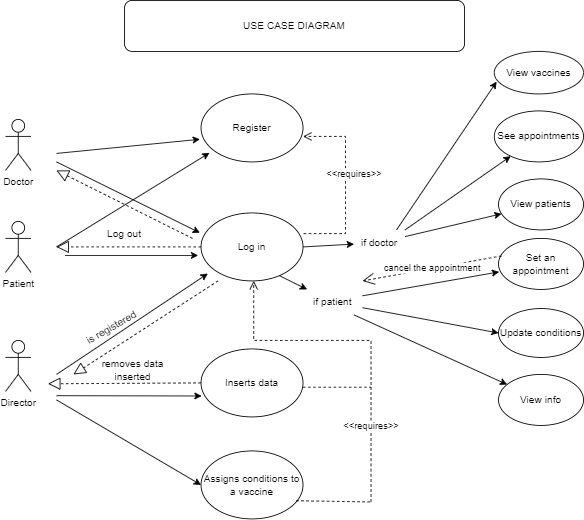

The diagram above was exported from draw.io. Its source (the exported page's mxGraphModel, read from the mxfile embedded in the PNG):
<mxGraphModel dx="1034" dy="511" grid="1" gridSize="10" guides="1" tooltips="1" connect="1" arrows="1" fold="1" page="1" pageScale="1" pageWidth="827" pageHeight="1169" math="0" shadow="0">
  <root>
    <mxCell id="0" />
    <mxCell id="1" parent="0" />
    <mxCell id="yChmiFGO55W9b5o1VVVu-1" value="Register" style="ellipse;whiteSpace=wrap;html=1;" parent="1" vertex="1">
      <mxGeometry x="280" y="130" width="120" height="80" as="geometry" />
    </mxCell>
    <mxCell id="yChmiFGO55W9b5o1VVVu-2" value="Log in" style="ellipse;whiteSpace=wrap;html=1;" parent="1" vertex="1">
      <mxGeometry x="280" y="270" width="120" height="80" as="geometry" />
    </mxCell>
    <mxCell id="yChmiFGO55W9b5o1VVVu-3" value="Inserts data" style="ellipse;whiteSpace=wrap;html=1;" parent="1" vertex="1">
      <mxGeometry x="280" y="430" width="120" height="80" as="geometry" />
    </mxCell>
    <mxCell id="yChmiFGO55W9b5o1VVVu-5" value="Doctor" style="shape=umlActor;verticalLabelPosition=bottom;verticalAlign=top;html=1;outlineConnect=0;" parent="1" vertex="1">
      <mxGeometry x="50" y="160" width="30" height="60" as="geometry" />
    </mxCell>
    <mxCell id="yChmiFGO55W9b5o1VVVu-7" value="Patient" style="shape=umlActor;verticalLabelPosition=bottom;verticalAlign=top;html=1;outlineConnect=0;" parent="1" vertex="1">
      <mxGeometry x="50" y="280" width="30" height="60" as="geometry" />
    </mxCell>
    <mxCell id="yChmiFGO55W9b5o1VVVu-8" value="Director" style="shape=umlActor;verticalLabelPosition=bottom;verticalAlign=top;html=1;outlineConnect=0;" parent="1" vertex="1">
      <mxGeometry x="50" y="420" width="30" height="60" as="geometry" />
    </mxCell>
    <mxCell id="yChmiFGO55W9b5o1VVVu-10" value="" style="endArrow=classic;html=1;rounded=0;entryX=-0.011;entryY=0.667;entryDx=0;entryDy=0;entryPerimeter=0;" parent="1" target="yChmiFGO55W9b5o1VVVu-1" edge="1">
      <mxGeometry width="50" height="50" relative="1" as="geometry">
        <mxPoint x="110" y="200" as="sourcePoint" />
        <mxPoint x="160" y="150" as="targetPoint" />
      </mxGeometry>
    </mxCell>
    <mxCell id="yChmiFGO55W9b5o1VVVu-11" value="" style="endArrow=classic;html=1;rounded=0;entryX=0.067;entryY=0.892;entryDx=0;entryDy=0;entryPerimeter=0;" parent="1" target="yChmiFGO55W9b5o1VVVu-2" edge="1">
      <mxGeometry width="50" height="50" relative="1" as="geometry">
        <mxPoint x="110" y="460" as="sourcePoint" />
        <mxPoint x="160" y="425" as="targetPoint" />
      </mxGeometry>
    </mxCell>
    <mxCell id="yChmiFGO55W9b5o1VVVu-12" value="" style="endArrow=classic;html=1;rounded=0;entryX=-0.028;entryY=0.625;entryDx=0;entryDy=0;entryPerimeter=0;" parent="1" target="yChmiFGO55W9b5o1VVVu-2" edge="1">
      <mxGeometry width="50" height="50" relative="1" as="geometry">
        <mxPoint x="120" y="320" as="sourcePoint" />
        <mxPoint x="170" y="270" as="targetPoint" />
      </mxGeometry>
    </mxCell>
    <mxCell id="yChmiFGO55W9b5o1VVVu-13" value="" style="endArrow=classic;html=1;rounded=0;entryX=-0.011;entryY=0.292;entryDx=0;entryDy=0;entryPerimeter=0;" parent="1" target="yChmiFGO55W9b5o1VVVu-2" edge="1">
      <mxGeometry width="50" height="50" relative="1" as="geometry">
        <mxPoint x="110" y="210" as="sourcePoint" />
        <mxPoint x="170" y="180" as="targetPoint" />
      </mxGeometry>
    </mxCell>
    <mxCell id="yChmiFGO55W9b5o1VVVu-16" value="&amp;lt;&amp;lt;requires&amp;gt;&amp;gt;" style="html=1;verticalAlign=bottom;endArrow=open;dashed=1;endSize=8;edgeStyle=elbowEdgeStyle;elbow=vertical;curved=0;rounded=0;entryX=1;entryY=0.625;entryDx=0;entryDy=0;entryPerimeter=0;exitX=1.006;exitY=0.304;exitDx=0;exitDy=0;exitPerimeter=0;" parent="1" source="yChmiFGO55W9b5o1VVVu-2" target="yChmiFGO55W9b5o1VVVu-1" edge="1">
      <mxGeometry x="0.037" y="-10" relative="1" as="geometry">
        <mxPoint x="430" y="340" as="sourcePoint" />
        <mxPoint x="410" y="220" as="targetPoint" />
        <Array as="points">
          <mxPoint x="450" y="240" />
          <mxPoint x="470" y="230" />
        </Array>
        <mxPoint as="offset" />
      </mxGeometry>
    </mxCell>
    <mxCell id="yChmiFGO55W9b5o1VVVu-17" value="" style="endArrow=classic;html=1;rounded=0;entryX=0.006;entryY=0.692;entryDx=0;entryDy=0;entryPerimeter=0;" parent="1" target="yChmiFGO55W9b5o1VVVu-3" edge="1">
      <mxGeometry width="50" height="50" relative="1" as="geometry">
        <mxPoint x="110" y="485" as="sourcePoint" />
        <mxPoint x="170" y="430" as="targetPoint" />
      </mxGeometry>
    </mxCell>
    <mxCell id="yChmiFGO55W9b5o1VVVu-18" value="Log out" style="text;html=1;strokeColor=none;fillColor=none;align=center;verticalAlign=middle;whiteSpace=wrap;rounded=0;" parent="1" vertex="1">
      <mxGeometry x="160" y="280" width="60" height="30" as="geometry" />
    </mxCell>
    <mxCell id="yChmiFGO55W9b5o1VVVu-19" value="" style="endArrow=block;dashed=1;endFill=0;endSize=12;html=1;rounded=0;" parent="1" edge="1">
      <mxGeometry width="160" relative="1" as="geometry">
        <mxPoint x="280" y="310" as="sourcePoint" />
        <mxPoint x="110" y="310" as="targetPoint" />
      </mxGeometry>
    </mxCell>
    <mxCell id="yChmiFGO55W9b5o1VVVu-21" value="is registered" style="text;html=1;strokeColor=none;fillColor=none;align=center;verticalAlign=middle;whiteSpace=wrap;rounded=0;rotation=-30;" parent="1" vertex="1">
      <mxGeometry x="120" y="390" width="110" height="30" as="geometry" />
    </mxCell>
    <mxCell id="yChmiFGO55W9b5o1VVVu-22" value="" style="endArrow=block;dashed=1;endFill=0;endSize=12;html=1;rounded=0;exitX=0;exitY=0.5;exitDx=0;exitDy=0;" parent="1" source="yChmiFGO55W9b5o1VVVu-3" edge="1">
      <mxGeometry width="160" relative="1" as="geometry">
        <mxPoint x="270" y="470" as="sourcePoint" />
        <mxPoint x="100" y="471" as="targetPoint" />
      </mxGeometry>
    </mxCell>
    <mxCell id="yChmiFGO55W9b5o1VVVu-23" value="removes data inserted" style="text;html=1;strokeColor=none;fillColor=none;align=center;verticalAlign=middle;whiteSpace=wrap;rounded=0;" parent="1" vertex="1">
      <mxGeometry x="150" y="440" width="100" height="30" as="geometry" />
    </mxCell>
    <mxCell id="yChmiFGO55W9b5o1VVVu-24" value="USE CASE DIAGRAM" style="rounded=1;whiteSpace=wrap;html=1;" parent="1" vertex="1">
      <mxGeometry x="190" y="20" width="400" height="60" as="geometry" />
    </mxCell>
    <mxCell id="yChmiFGO55W9b5o1VVVu-25" value="Set an appointment" style="ellipse;whiteSpace=wrap;html=1;" parent="1" vertex="1">
      <mxGeometry x="630" y="300" width="100" height="60" as="geometry" />
    </mxCell>
    <mxCell id="yChmiFGO55W9b5o1VVVu-26" value="" style="endArrow=classic;html=1;rounded=0;exitX=1;exitY=0.25;exitDx=0;exitDy=0;entryX=0.007;entryY=0.656;entryDx=0;entryDy=0;entryPerimeter=0;" parent="1" source="yChmiFGO55W9b5o1VVVu-34" target="yChmiFGO55W9b5o1VVVu-25" edge="1">
      <mxGeometry width="50" height="50" relative="1" as="geometry">
        <mxPoint x="530" y="340" as="sourcePoint" />
        <mxPoint x="600" y="340" as="targetPoint" />
      </mxGeometry>
    </mxCell>
    <mxCell id="yChmiFGO55W9b5o1VVVu-32" value="" style="endArrow=classic;html=1;rounded=0;entryX=0;entryY=0.5;entryDx=0;entryDy=0;" parent="1" source="yChmiFGO55W9b5o1VVVu-34" target="yChmiFGO55W9b5o1VVVu-37" edge="1">
      <mxGeometry width="50" height="50" relative="1" as="geometry">
        <mxPoint x="400" y="160" as="sourcePoint" />
        <mxPoint x="560" y="155" as="targetPoint" />
      </mxGeometry>
    </mxCell>
    <mxCell id="yChmiFGO55W9b5o1VVVu-33" value="" style="endArrow=classic;html=1;rounded=0;entryX=0.083;entryY=0.867;entryDx=0;entryDy=0;entryPerimeter=0;" parent="1" target="yChmiFGO55W9b5o1VVVu-1" edge="1">
      <mxGeometry width="50" height="50" relative="1" as="geometry">
        <mxPoint x="110" y="310" as="sourcePoint" />
        <mxPoint x="230" y="220" as="targetPoint" />
      </mxGeometry>
    </mxCell>
    <mxCell id="yChmiFGO55W9b5o1VVVu-34" value="if patient" style="text;html=1;strokeColor=none;fillColor=none;align=center;verticalAlign=middle;whiteSpace=wrap;rounded=0;" parent="1" vertex="1">
      <mxGeometry x="400" y="360" width="70" height="30" as="geometry" />
    </mxCell>
    <mxCell id="yChmiFGO55W9b5o1VVVu-37" value="Update conditions" style="ellipse;whiteSpace=wrap;html=1;" parent="1" vertex="1">
      <mxGeometry x="630" y="382.5" width="100" height="57.5" as="geometry" />
    </mxCell>
    <mxCell id="yChmiFGO55W9b5o1VVVu-39" value="" style="endArrow=classic;html=1;rounded=0;exitX=0.772;exitY=0.925;exitDx=0;exitDy=0;exitPerimeter=0;" parent="1" source="yChmiFGO55W9b5o1VVVu-2" target="yChmiFGO55W9b5o1VVVu-34" edge="1">
      <mxGeometry width="50" height="50" relative="1" as="geometry">
        <mxPoint x="330" y="400" as="sourcePoint" />
        <mxPoint x="380" y="350" as="targetPoint" />
      </mxGeometry>
    </mxCell>
    <mxCell id="yChmiFGO55W9b5o1VVVu-40" value="cancel the appointment" style="endArrow=open;endSize=12;dashed=1;html=1;rounded=0;exitX=0.033;exitY=0.344;exitDx=0;exitDy=0;exitPerimeter=0;" parent="1" edge="1" source="yChmiFGO55W9b5o1VVVu-25">
      <mxGeometry width="160" relative="1" as="geometry">
        <mxPoint x="630" y="329.5" as="sourcePoint" />
        <mxPoint x="470" y="350" as="targetPoint" />
      </mxGeometry>
    </mxCell>
    <mxCell id="yChmiFGO55W9b5o1VVVu-41" value="" style="endArrow=classic;html=1;rounded=0;" parent="1" edge="1">
      <mxGeometry width="50" height="50" relative="1" as="geometry">
        <mxPoint x="110" y="490" as="sourcePoint" />
        <mxPoint x="280" y="590" as="targetPoint" />
      </mxGeometry>
    </mxCell>
    <mxCell id="yChmiFGO55W9b5o1VVVu-42" value="Assigns conditions to a vaccine" style="ellipse;whiteSpace=wrap;html=1;" parent="1" vertex="1">
      <mxGeometry x="280" y="550" width="120" height="80" as="geometry" />
    </mxCell>
    <mxCell id="yChmiFGO55W9b5o1VVVu-44" value="&amp;lt;&amp;lt;requires&amp;gt;&amp;gt;" style="html=1;verticalAlign=bottom;endArrow=open;dashed=1;endSize=8;edgeStyle=elbowEdgeStyle;elbow=vertical;curved=0;rounded=0;" parent="1" edge="1">
      <mxGeometry x="-0.598" relative="1" as="geometry">
        <mxPoint x="480" y="610" as="sourcePoint" />
        <mxPoint x="342" y="350" as="targetPoint" />
        <Array as="points">
          <mxPoint x="420" y="420" />
          <mxPoint x="440" y="420" />
          <mxPoint x="560" y="530" />
          <mxPoint x="360" y="390" />
          <mxPoint x="440" y="480" />
          <mxPoint x="680" y="470" />
          <mxPoint x="440" y="600" />
        </Array>
        <mxPoint as="offset" />
      </mxGeometry>
    </mxCell>
    <mxCell id="yChmiFGO55W9b5o1VVVu-46" value="" style="endArrow=none;dashed=1;html=1;rounded=0;exitX=0.933;exitY=0.733;exitDx=0;exitDy=0;exitPerimeter=0;" parent="1" source="yChmiFGO55W9b5o1VVVu-42" edge="1">
      <mxGeometry width="50" height="50" relative="1" as="geometry">
        <mxPoint x="400" y="600" as="sourcePoint" />
        <mxPoint x="480" y="610" as="targetPoint" />
      </mxGeometry>
    </mxCell>
    <mxCell id="yChmiFGO55W9b5o1VVVu-47" value="" style="endArrow=none;dashed=1;html=1;rounded=0;" parent="1" edge="1">
      <mxGeometry width="50" height="50" relative="1" as="geometry">
        <mxPoint x="400" y="475" as="sourcePoint" />
        <mxPoint x="480" y="475" as="targetPoint" />
      </mxGeometry>
    </mxCell>
    <mxCell id="yChmiFGO55W9b5o1VVVu-48" value="" style="endArrow=classic;html=1;rounded=0;" parent="1" target="yChmiFGO55W9b5o1VVVu-49" edge="1">
      <mxGeometry width="50" height="50" relative="1" as="geometry">
        <mxPoint x="460" y="390" as="sourcePoint" />
        <mxPoint x="610" y="480" as="targetPoint" />
      </mxGeometry>
    </mxCell>
    <mxCell id="yChmiFGO55W9b5o1VVVu-49" value="View info" style="ellipse;whiteSpace=wrap;html=1;" parent="1" vertex="1">
      <mxGeometry x="630" y="460" width="100" height="60" as="geometry" />
    </mxCell>
    <mxCell id="yChmiFGO55W9b5o1VVVu-50" value="" style="endArrow=classic;html=1;rounded=0;" parent="1" source="yChmiFGO55W9b5o1VVVu-52" target="yChmiFGO55W9b5o1VVVu-51" edge="1">
      <mxGeometry width="50" height="50" relative="1" as="geometry">
        <mxPoint x="400" y="310" as="sourcePoint" />
        <mxPoint x="800" y="230" as="targetPoint" />
        <Array as="points" />
      </mxGeometry>
    </mxCell>
    <mxCell id="yChmiFGO55W9b5o1VVVu-51" value="View patients" style="ellipse;whiteSpace=wrap;html=1;" parent="1" vertex="1">
      <mxGeometry x="630" y="230" width="100" height="60" as="geometry" />
    </mxCell>
    <mxCell id="yChmiFGO55W9b5o1VVVu-53" value="" style="endArrow=classic;html=1;rounded=0;" parent="1" target="yChmiFGO55W9b5o1VVVu-52" edge="1">
      <mxGeometry width="50" height="50" relative="1" as="geometry">
        <mxPoint x="400" y="310" as="sourcePoint" />
        <mxPoint x="638" y="276" as="targetPoint" />
        <Array as="points" />
      </mxGeometry>
    </mxCell>
    <mxCell id="yChmiFGO55W9b5o1VVVu-52" value="if doctor" style="text;html=1;strokeColor=none;fillColor=none;align=center;verticalAlign=middle;whiteSpace=wrap;rounded=0;" parent="1" vertex="1">
      <mxGeometry x="460" y="290" width="60" height="30" as="geometry" />
    </mxCell>
    <mxCell id="yChmiFGO55W9b5o1VVVu-54" value="" style="endArrow=classic;html=1;rounded=0;" parent="1" target="yChmiFGO55W9b5o1VVVu-55" edge="1">
      <mxGeometry width="50" height="50" relative="1" as="geometry">
        <mxPoint x="520" y="290" as="sourcePoint" />
        <mxPoint x="620" y="220" as="targetPoint" />
      </mxGeometry>
    </mxCell>
    <mxCell id="yChmiFGO55W9b5o1VVVu-55" value="See appointments" style="ellipse;whiteSpace=wrap;html=1;" parent="1" vertex="1">
      <mxGeometry x="625" y="150" width="105" height="60" as="geometry" />
    </mxCell>
    <mxCell id="J4tm8gvcU1z1o8Dz3cnY-1" value="" style="endArrow=block;dashed=1;endFill=0;endSize=12;html=1;rounded=0;" edge="1" parent="1">
      <mxGeometry width="160" relative="1" as="geometry">
        <mxPoint x="270" y="300" as="sourcePoint" />
        <mxPoint x="110" y="220" as="targetPoint" />
      </mxGeometry>
    </mxCell>
    <mxCell id="J4tm8gvcU1z1o8Dz3cnY-2" value="" style="endArrow=block;dashed=1;endFill=0;endSize=12;html=1;rounded=0;" edge="1" parent="1">
      <mxGeometry width="160" relative="1" as="geometry">
        <mxPoint x="300" y="350" as="sourcePoint" />
        <mxPoint x="130" y="460" as="targetPoint" />
      </mxGeometry>
    </mxCell>
    <mxCell id="J4tm8gvcU1z1o8Dz3cnY-3" value="View vaccines" style="ellipse;whiteSpace=wrap;html=1;" vertex="1" parent="1">
      <mxGeometry x="625" y="80" width="105" height="50" as="geometry" />
    </mxCell>
    <mxCell id="J4tm8gvcU1z1o8Dz3cnY-4" value="" style="endArrow=classic;html=1;rounded=0;entryX=0.026;entryY=0.711;entryDx=0;entryDy=0;entryPerimeter=0;" edge="1" parent="1" target="J4tm8gvcU1z1o8Dz3cnY-3">
      <mxGeometry width="50" height="50" relative="1" as="geometry">
        <mxPoint x="510" y="290" as="sourcePoint" />
        <mxPoint x="550" y="230" as="targetPoint" />
      </mxGeometry>
    </mxCell>
  </root>
</mxGraphModel>